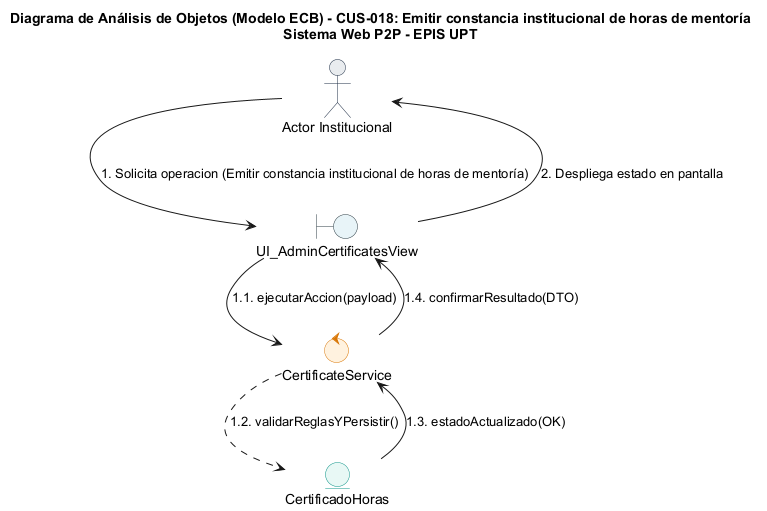

The diagram above was rendered by PlantUML. Its source (embedded in the PNG):
@startuml
title Diagrama de Análisis de Objetos (Modelo ECB) - CUS-018: Emitir constancia institucional de horas de mentoría\nSistema Web P2P - EPIS UPT

skinparam shadowing false
skinparam roundcorner 8
skinparam defaultFontName Arial
skinparam fontSize 11

skinparam actor {
    BackgroundColor #E9ECEF
    BorderColor #1D2D44
}
skinparam boundary {
    BackgroundColor #E8F4F8
    BorderColor #2B3A42
}
skinparam control {
    BackgroundColor #FFF2DF
    BorderColor #D97706
}
skinparam entity {
    BackgroundColor #E8F8F5
    BorderColor #0D9488
}

actor "Actor Institucional" as ActUser
boundary "UI_AdminCertificatesView" as B_Main
control "CertificateService" as C_Main
entity "CertificadoHoras" as E_Main

ActUser --> B_Main : 1. Solicita operacion (Emitir constancia institucional de horas de mentoría)
B_Main --> C_Main : 1.1. ejecutarAccion(payload)
C_Main ..> E_Main : 1.2. validarReglasYPersistir()
E_Main --> C_Main : 1.3. estadoActualizado(OK)
C_Main --> B_Main : 1.4. confirmarResultado(DTO)
B_Main --> ActUser : 2. Despliega estado en pantalla
@enduml